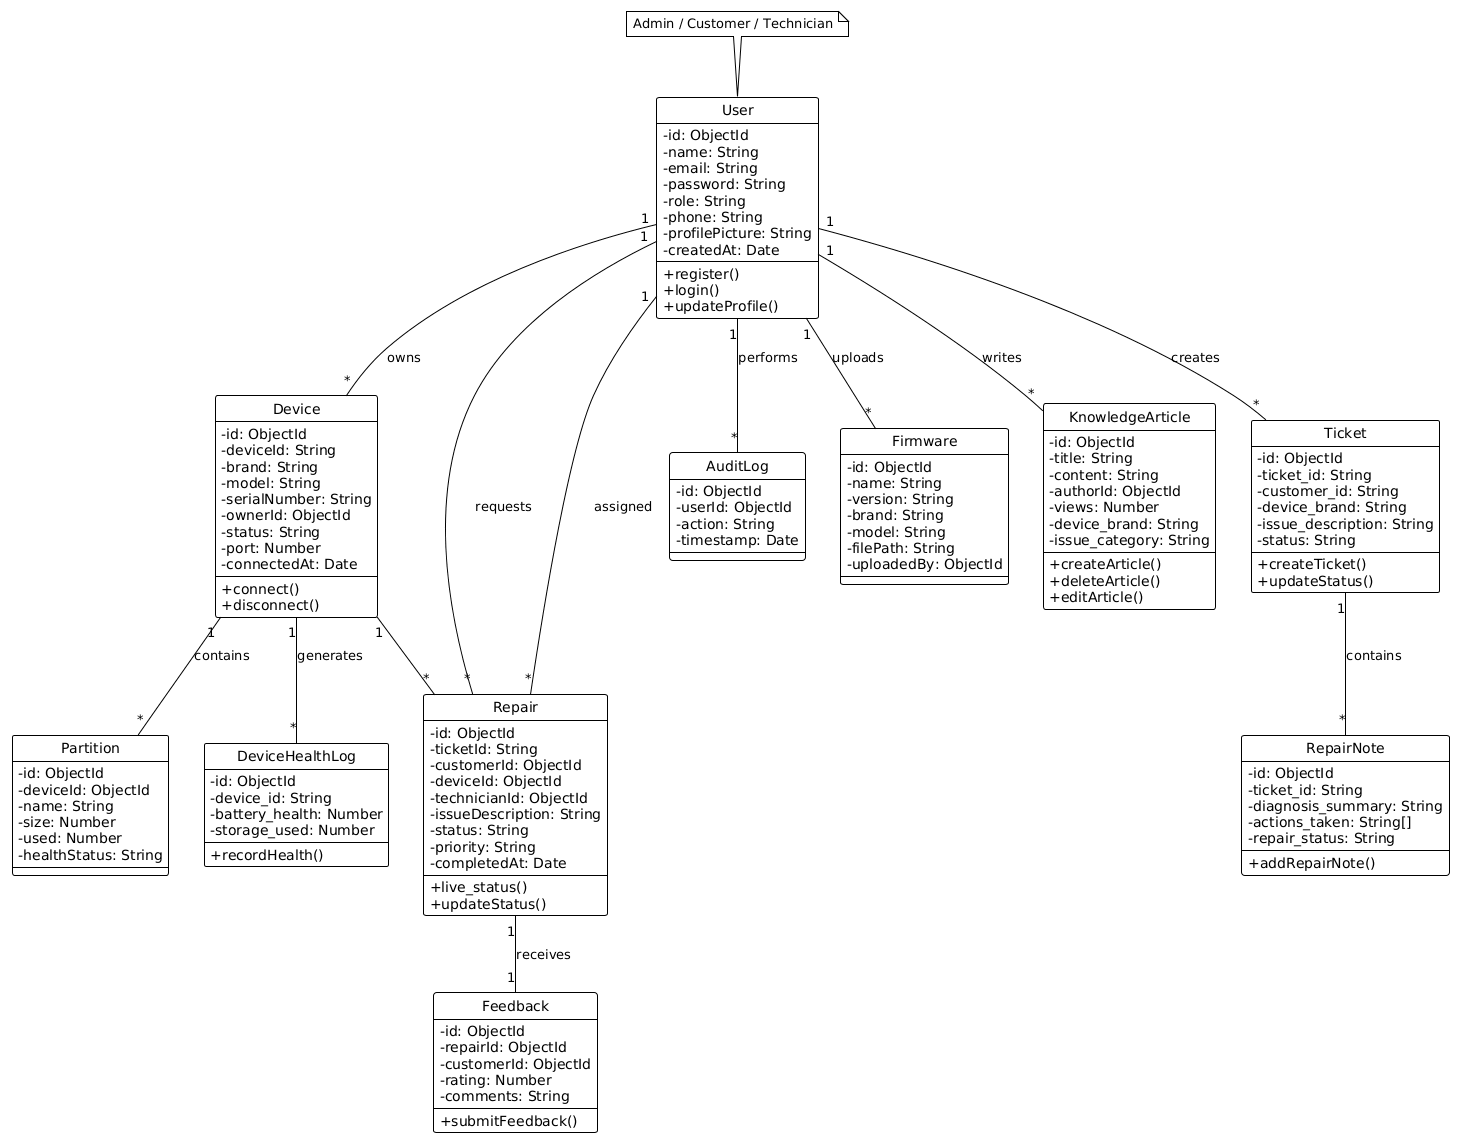

The diagram above was rendered by PlantUML. Its source (embedded in the PNG):
@startuml
!theme plain
skinparam classAttributeIconSize 0
hide circle

class User {
  - id: ObjectId
  - name: String
  - email: String
  - password: String
  - role: String
  - phone: String
  - profilePicture: String
  - createdAt: Date
  --
  + register()
  + login()
  + updateProfile()
}

class Device {
  - id: ObjectId
  - deviceId: String
  - brand: String
  - model: String
  - serialNumber: String
  - ownerId: ObjectId
  - status: String
  - port: Number
  - connectedAt: Date
  --
  + connect()
  + disconnect()
}

class Repair {
  - id: ObjectId
  - ticketId: String
  - customerId: ObjectId
  - deviceId: ObjectId
  - technicianId: ObjectId
  - issueDescription: String
  - status: String
  - priority: String
  - completedAt: Date
  --
  + live_status()
  + updateStatus()
}

class AuditLog {
  - id: ObjectId
  - userId: ObjectId
  - action: String
  - timestamp: Date
}

class Firmware {
  - id: ObjectId
  - name: String
  - version: String
  - brand: String
  - model: String
  - filePath: String
  - uploadedBy: ObjectId
}

class Partition {
  - id: ObjectId
  - deviceId: ObjectId
  - name: String
  - size: Number
  - used: Number
  - healthStatus: String
}

class Feedback {
  - id: ObjectId
  - repairId: ObjectId
  - customerId: ObjectId
  - rating: Number
  - comments: String
  --
  + submitFeedback()
}

class KnowledgeArticle {
  - id: ObjectId
  - title: String
  - content: String
  - authorId: ObjectId
  - views: Number
  - device_brand: String
  - issue_category: String
  --
  + createArticle()
  + deleteArticle()
  + editArticle()
}

class Ticket {
  - id: ObjectId
  - ticket_id: String
  - customer_id: String
  - device_brand: String
  - issue_description: String
  - status: String
  --
  + createTicket()
  + updateStatus()
}

class RepairNote {
  - id: ObjectId
  - ticket_id: String
  - diagnosis_summary: String
  - actions_taken: String[]
  - repair_status: String
  --
  + addRepairNote()
}

class DeviceHealthLog {
  - id: ObjectId
  - device_id: String
  - battery_health: Number
  - storage_used: Number
  --
  + recordHealth()
}

User "1" -- "*" Device : owns
User "1" -- "*" Repair : requests
User "1" -- "*" Repair : assigned
Device "1" -- "*" Repair
Device "1" -- "*" Partition : contains
Repair "1" -- "1" Feedback : receives
User "1" -- "*" AuditLog : performs
User "1" -- "*" KnowledgeArticle : writes
User "1" -- "*" Ticket : creates
Ticket "1" -- "*" RepairNote : contains
Device "1" -- "*" DeviceHealthLog : generates
User "1" -- "*" Firmware : uploads

note top of User : Admin / Customer / Technician
@enduml